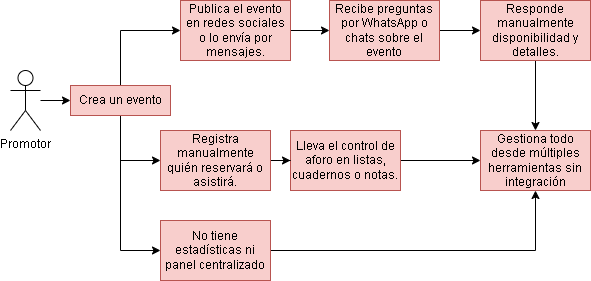

The diagram above was exported from draw.io. Its source (the exported page's mxGraphModel, read from the mxfile embedded in the PNG):
<mxGraphModel dx="815" dy="452" grid="0" gridSize="10" guides="1" tooltips="1" connect="1" arrows="1" fold="1" page="1" pageScale="1" pageWidth="827" pageHeight="1169" math="0" shadow="0">
  <root>
    <mxCell id="0" />
    <mxCell id="1" parent="0" />
    <mxCell id="eaWpgeDVJjBeY3_2YjZV-18" edge="1" parent="1" source="eaWpgeDVJjBeY3_2YjZV-1" style="edgeStyle=orthogonalEdgeStyle;rounded=0;orthogonalLoop=1;jettySize=auto;html=1;entryX=0;entryY=0.5;entryDx=0;entryDy=0;" target="eaWpgeDVJjBeY3_2YjZV-4">
      <mxGeometry relative="1" as="geometry" />
    </mxCell>
    <mxCell id="eaWpgeDVJjBeY3_2YjZV-1" parent="1" style="shape=umlActor;verticalLabelPosition=bottom;verticalAlign=top;html=1;outlineConnect=0;" value="Promotor" vertex="1">
      <mxGeometry height="60" width="30" x="40" y="180" as="geometry" />
    </mxCell>
    <mxCell id="eaWpgeDVJjBeY3_2YjZV-19" edge="1" parent="1" source="eaWpgeDVJjBeY3_2YjZV-4" style="edgeStyle=orthogonalEdgeStyle;rounded=0;orthogonalLoop=1;jettySize=auto;html=1;entryX=0;entryY=0.5;entryDx=0;entryDy=0;exitX=0.5;exitY=0;exitDx=0;exitDy=0;" target="eaWpgeDVJjBeY3_2YjZV-5">
      <mxGeometry relative="1" as="geometry" />
    </mxCell>
    <mxCell id="eaWpgeDVJjBeY3_2YjZV-21" edge="1" parent="1" source="eaWpgeDVJjBeY3_2YjZV-4" style="edgeStyle=orthogonalEdgeStyle;rounded=0;orthogonalLoop=1;jettySize=auto;html=1;exitX=0.5;exitY=1;exitDx=0;exitDy=0;entryX=0;entryY=0.5;entryDx=0;entryDy=0;" target="eaWpgeDVJjBeY3_2YjZV-15">
      <mxGeometry relative="1" as="geometry" />
    </mxCell>
    <mxCell id="eaWpgeDVJjBeY3_2YjZV-24" edge="1" parent="1" source="eaWpgeDVJjBeY3_2YjZV-4" style="edgeStyle=orthogonalEdgeStyle;rounded=0;orthogonalLoop=1;jettySize=auto;html=1;entryX=0;entryY=0.5;entryDx=0;entryDy=0;" target="eaWpgeDVJjBeY3_2YjZV-16">
      <mxGeometry relative="1" as="geometry" />
    </mxCell>
    <mxCell id="eaWpgeDVJjBeY3_2YjZV-4" parent="1" style="rounded=0;whiteSpace=wrap;html=1;fillColor=#f8cecc;strokeColor=#b85450;" value="Crea un evento" vertex="1">
      <mxGeometry height="30" width="100" x="100" y="195" as="geometry" />
    </mxCell>
    <mxCell id="eaWpgeDVJjBeY3_2YjZV-22" edge="1" parent="1" source="eaWpgeDVJjBeY3_2YjZV-5" style="edgeStyle=orthogonalEdgeStyle;rounded=0;orthogonalLoop=1;jettySize=auto;html=1;entryX=0;entryY=0.5;entryDx=0;entryDy=0;" target="eaWpgeDVJjBeY3_2YjZV-13">
      <mxGeometry relative="1" as="geometry" />
    </mxCell>
    <mxCell id="eaWpgeDVJjBeY3_2YjZV-5" parent="1" style="rounded=0;whiteSpace=wrap;html=1;fillColor=#f8cecc;strokeColor=#b85450;" value="Publica el evento en redes sociales o lo envía por mensajes." vertex="1">
      <mxGeometry height="60" width="110" x="210" y="110" as="geometry" />
    </mxCell>
    <mxCell id="eaWpgeDVJjBeY3_2YjZV-26" edge="1" parent="1" source="eaWpgeDVJjBeY3_2YjZV-9" style="edgeStyle=orthogonalEdgeStyle;rounded=0;orthogonalLoop=1;jettySize=auto;html=1;entryX=0.5;entryY=0;entryDx=0;entryDy=0;" target="eaWpgeDVJjBeY3_2YjZV-17">
      <mxGeometry relative="1" as="geometry" />
    </mxCell>
    <mxCell id="eaWpgeDVJjBeY3_2YjZV-9" parent="1" style="rounded=0;whiteSpace=wrap;html=1;fillColor=#f8cecc;strokeColor=#b85450;" value="Responde manualmente disponibilidad y detalles." vertex="1">
      <mxGeometry height="60" width="110" x="510" y="110" as="geometry" />
    </mxCell>
    <mxCell id="eaWpgeDVJjBeY3_2YjZV-27" edge="1" parent="1" source="eaWpgeDVJjBeY3_2YjZV-11" style="edgeStyle=orthogonalEdgeStyle;rounded=0;orthogonalLoop=1;jettySize=auto;html=1;entryX=0;entryY=0.5;entryDx=0;entryDy=0;" target="eaWpgeDVJjBeY3_2YjZV-17">
      <mxGeometry relative="1" as="geometry" />
    </mxCell>
    <mxCell id="eaWpgeDVJjBeY3_2YjZV-11" parent="1" style="rounded=0;whiteSpace=wrap;html=1;fillColor=#f8cecc;strokeColor=#b85450;" value="Lleva el control de aforo en listas, cuadernos o notas." vertex="1">
      <mxGeometry height="60" width="110" x="320" y="240" as="geometry" />
    </mxCell>
    <mxCell id="eaWpgeDVJjBeY3_2YjZV-23" edge="1" parent="1" source="eaWpgeDVJjBeY3_2YjZV-13" style="edgeStyle=orthogonalEdgeStyle;rounded=0;orthogonalLoop=1;jettySize=auto;html=1;">
      <mxGeometry relative="1" as="geometry">
        <mxPoint x="510" y="140" as="targetPoint" />
      </mxGeometry>
    </mxCell>
    <mxCell id="eaWpgeDVJjBeY3_2YjZV-13" parent="1" style="rounded=0;whiteSpace=wrap;html=1;fillColor=#f8cecc;strokeColor=#b85450;" value="Recibe preguntas por WhatsApp o chats sobre el evento" vertex="1">
      <mxGeometry height="60" width="110" x="359" y="110" as="geometry" />
    </mxCell>
    <mxCell id="eaWpgeDVJjBeY3_2YjZV-25" edge="1" parent="1" source="eaWpgeDVJjBeY3_2YjZV-15" style="edgeStyle=orthogonalEdgeStyle;rounded=0;orthogonalLoop=1;jettySize=auto;html=1;entryX=0;entryY=0.5;entryDx=0;entryDy=0;" target="eaWpgeDVJjBeY3_2YjZV-11">
      <mxGeometry relative="1" as="geometry" />
    </mxCell>
    <mxCell id="eaWpgeDVJjBeY3_2YjZV-15" parent="1" style="rounded=0;whiteSpace=wrap;html=1;fillColor=#f8cecc;strokeColor=#b85450;" value="Registra manualmente quién reservará o asistirá." vertex="1">
      <mxGeometry height="60" width="110" x="190" y="240" as="geometry" />
    </mxCell>
    <mxCell id="eaWpgeDVJjBeY3_2YjZV-28" edge="1" parent="1" source="eaWpgeDVJjBeY3_2YjZV-16" style="edgeStyle=orthogonalEdgeStyle;rounded=0;orthogonalLoop=1;jettySize=auto;html=1;entryX=0.5;entryY=1;entryDx=0;entryDy=0;" target="eaWpgeDVJjBeY3_2YjZV-17">
      <mxGeometry relative="1" as="geometry" />
    </mxCell>
    <mxCell id="eaWpgeDVJjBeY3_2YjZV-16" parent="1" style="rounded=0;whiteSpace=wrap;html=1;fillColor=#f8cecc;strokeColor=#b85450;" value="No tiene estadísticas ni panel centralizado" vertex="1">
      <mxGeometry height="60" width="110" x="190" y="330" as="geometry" />
    </mxCell>
    <mxCell id="eaWpgeDVJjBeY3_2YjZV-17" parent="1" style="rounded=0;whiteSpace=wrap;html=1;fillColor=#f8cecc;strokeColor=#b85450;" value="Gestiona todo desde múltiples herramientas sin integración" vertex="1">
      <mxGeometry height="60" width="110" x="510" y="240" as="geometry" />
    </mxCell>
  </root>
</mxGraphModel>